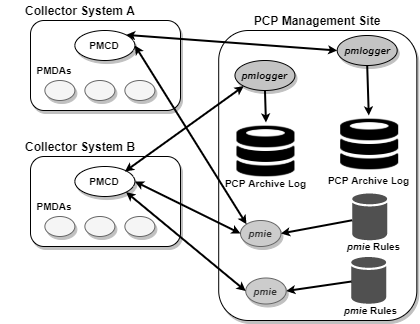

The diagram above was exported from draw.io. Its source (the exported page's mxGraphModel, read from the mxfile embedded in the PNG):
<mxGraphModel dx="868" dy="401" grid="1" gridSize="10" guides="1" tooltips="1" connect="1" arrows="1" fold="1" page="1" pageScale="1" pageWidth="827" pageHeight="1169" math="0" shadow="0">
  <root>
    <mxCell id="0" />
    <mxCell id="1" parent="0" />
    <mxCell id="KxyVyUbsLXyaJFhQdVst-24" value="" style="rounded=1;whiteSpace=wrap;html=1;shadow=1;fontStyle=1;fontSize=10;" vertex="1" parent="1">
      <mxGeometry x="318.2" y="120" width="198.13" height="290" as="geometry" />
    </mxCell>
    <mxCell id="KxyVyUbsLXyaJFhQdVst-32" value="" style="rounded=1;whiteSpace=wrap;html=1;shadow=1;fontStyle=1;fontSize=10;" vertex="1" parent="1">
      <mxGeometry x="130" y="110" width="150" height="90" as="geometry" />
    </mxCell>
    <mxCell id="KxyVyUbsLXyaJFhQdVst-33" value="" style="ellipse;whiteSpace=wrap;html=1;shadow=1;fontStyle=1;fontSize=10;" vertex="1" parent="1">
      <mxGeometry x="174.38" y="120" width="60" height="30" as="geometry" />
    </mxCell>
    <mxCell id="KxyVyUbsLXyaJFhQdVst-34" value="" style="ellipse;whiteSpace=wrap;html=1;fillColor=#f5f5f5;strokeColor=#666666;fontColor=#333333;shadow=1;fontStyle=1;fontSize=10;" vertex="1" parent="1">
      <mxGeometry x="144.38" y="170" width="30" height="20" as="geometry" />
    </mxCell>
    <mxCell id="KxyVyUbsLXyaJFhQdVst-35" value="" style="ellipse;whiteSpace=wrap;html=1;fillColor=#f5f5f5;strokeColor=#666666;fontColor=#333333;shadow=1;fontStyle=1;fontSize=10;" vertex="1" parent="1">
      <mxGeometry x="184.38" y="170" width="30" height="20" as="geometry" />
    </mxCell>
    <mxCell id="KxyVyUbsLXyaJFhQdVst-36" value="" style="ellipse;whiteSpace=wrap;html=1;fillColor=#f5f5f5;strokeColor=#666666;fontColor=#333333;shadow=1;fontStyle=1;fontSize=10;" vertex="1" parent="1">
      <mxGeometry x="224.38" y="170" width="30" height="20" as="geometry" />
    </mxCell>
    <mxCell id="KxyVyUbsLXyaJFhQdVst-37" value="PMCD" style="text;html=1;strokeColor=none;fillColor=none;align=center;verticalAlign=middle;whiteSpace=wrap;rounded=0;shadow=1;fontStyle=1;fontSize=10;" vertex="1" parent="1">
      <mxGeometry x="184.38" y="125" width="40" height="20" as="geometry" />
    </mxCell>
    <mxCell id="KxyVyUbsLXyaJFhQdVst-38" value="PMDAs" style="text;html=1;strokeColor=none;fillColor=none;align=center;verticalAlign=middle;whiteSpace=wrap;rounded=0;shadow=1;fontStyle=1;fontSize=10;" vertex="1" parent="1">
      <mxGeometry x="134.38" y="150" width="40" height="20" as="geometry" />
    </mxCell>
    <mxCell id="KxyVyUbsLXyaJFhQdVst-39" value="&lt;font style=&quot;font-size: 12px&quot;&gt;Collector System A&lt;/font&gt;" style="text;html=1;strokeColor=none;fillColor=none;align=center;verticalAlign=middle;whiteSpace=wrap;rounded=0;shadow=1;fontStyle=1;fontSize=10;" vertex="1" parent="1">
      <mxGeometry x="100" y="90" width="160" height="20" as="geometry" />
    </mxCell>
    <mxCell id="KxyVyUbsLXyaJFhQdVst-43" value="" style="ellipse;whiteSpace=wrap;html=1;fillColor=#C4C4C4;shadow=1;fontStyle=1;fontSize=10;" vertex="1" parent="1">
      <mxGeometry x="436.7" y="125" width="60" height="30" as="geometry" />
    </mxCell>
    <mxCell id="KxyVyUbsLXyaJFhQdVst-66" value="&lt;font style=&quot;font-size: 12px&quot;&gt;PCP Management Site&lt;/font&gt;" style="text;html=1;strokeColor=none;fillColor=none;align=center;verticalAlign=middle;whiteSpace=wrap;rounded=0;shadow=1;fontStyle=1;fontSize=10;" vertex="1" parent="1">
      <mxGeometry x="330.39" y="100" width="173.75" height="20" as="geometry" />
    </mxCell>
    <mxCell id="KxyVyUbsLXyaJFhQdVst-97" value="&lt;i&gt;pmlogger&lt;/i&gt;" style="text;html=1;strokeColor=none;fillColor=none;align=center;verticalAlign=middle;whiteSpace=wrap;rounded=0;shadow=1;fontSize=10;fontStyle=1" vertex="1" parent="1">
      <mxGeometry x="446.7" y="130" width="40" height="20" as="geometry" />
    </mxCell>
    <mxCell id="KxyVyUbsLXyaJFhQdVst-101" value="" style="ellipse;whiteSpace=wrap;html=1;fillColor=#C4C4C4;shadow=1;fontStyle=1;fontSize=10;" vertex="1" parent="1">
      <mxGeometry x="334.46" y="150" width="60" height="30" as="geometry" />
    </mxCell>
    <mxCell id="KxyVyUbsLXyaJFhQdVst-103" value="&lt;i&gt;pmlogger&lt;/i&gt;" style="text;html=1;strokeColor=none;fillColor=none;align=center;verticalAlign=middle;whiteSpace=wrap;rounded=0;shadow=1;fontSize=10;fontStyle=1" vertex="1" parent="1">
      <mxGeometry x="344.46" y="155" width="40" height="20" as="geometry" />
    </mxCell>
    <mxCell id="KxyVyUbsLXyaJFhQdVst-105" value="" style="shape=image;html=1;verticalAlign=top;verticalLabelPosition=bottom;labelBackgroundColor=#ffffff;imageAspect=0;aspect=fixed;image=https://cdn0.iconfinder.com/data/icons/octicons/1024/database-128.png;rounded=1;shadow=1;strokeColor=#C4C4C4;fillColor=#C4C4C4;fontSize=10;fontStyle=1" vertex="1" parent="1">
      <mxGeometry x="336.46" y="212" width="58" height="58" as="geometry" />
    </mxCell>
    <mxCell id="KxyVyUbsLXyaJFhQdVst-107" value="" style="shape=image;html=1;verticalAlign=top;verticalLabelPosition=bottom;labelBackgroundColor=#ffffff;imageAspect=0;aspect=fixed;image=https://cdn0.iconfinder.com/data/icons/octicons/1024/database-128.png;rounded=1;shadow=1;strokeColor=#C4C4C4;fillColor=#C4C4C4;fontSize=10;fontStyle=1" vertex="1" parent="1">
      <mxGeometry x="440.2" y="205" width="58" height="58" as="geometry" />
    </mxCell>
    <mxCell id="KxyVyUbsLXyaJFhQdVst-108" value="" style="endArrow=classic;html=1;shadow=0;strokeWidth=2;fontSize=10;exitX=0.5;exitY=1;exitDx=0;exitDy=0;entryX=0.5;entryY=0;entryDx=0;entryDy=0;fontStyle=1;endSize=3;startSize=3;" edge="1" parent="1" source="KxyVyUbsLXyaJFhQdVst-101" target="KxyVyUbsLXyaJFhQdVst-105">
      <mxGeometry width="50" height="50" relative="1" as="geometry">
        <mxPoint x="318.2" y="220" as="sourcePoint" />
        <mxPoint x="368.2" y="170" as="targetPoint" />
      </mxGeometry>
    </mxCell>
    <mxCell id="KxyVyUbsLXyaJFhQdVst-109" value="" style="endArrow=classic;html=1;shadow=0;strokeWidth=2;fontSize=10;exitX=0.5;exitY=1;exitDx=0;exitDy=0;fontStyle=1;endSize=3;startSize=3;" edge="1" parent="1" source="KxyVyUbsLXyaJFhQdVst-43" target="KxyVyUbsLXyaJFhQdVst-107">
      <mxGeometry width="50" height="50" relative="1" as="geometry">
        <mxPoint x="318.2" y="220" as="sourcePoint" />
        <mxPoint x="368.2" y="170" as="targetPoint" />
      </mxGeometry>
    </mxCell>
    <mxCell id="KxyVyUbsLXyaJFhQdVst-110" value="PCP Archive Log" style="text;html=1;strokeColor=none;fillColor=none;align=center;verticalAlign=middle;whiteSpace=wrap;rounded=0;shadow=1;fontSize=10;fontStyle=1" vertex="1" parent="1">
      <mxGeometry x="319.09" y="263" width="92.74" height="20" as="geometry" />
    </mxCell>
    <mxCell id="KxyVyUbsLXyaJFhQdVst-111" value="PCP Archive Log" style="text;html=1;strokeColor=none;fillColor=none;align=center;verticalAlign=middle;whiteSpace=wrap;rounded=0;shadow=1;fontSize=10;fontStyle=1" vertex="1" parent="1">
      <mxGeometry x="421.83" y="260" width="92.74" height="20" as="geometry" />
    </mxCell>
    <mxCell id="KxyVyUbsLXyaJFhQdVst-112" value="" style="rounded=1;whiteSpace=wrap;html=1;shadow=1;fontStyle=1;fontSize=10;" vertex="1" parent="1">
      <mxGeometry x="130" y="246" width="150" height="90" as="geometry" />
    </mxCell>
    <mxCell id="KxyVyUbsLXyaJFhQdVst-113" value="" style="ellipse;whiteSpace=wrap;html=1;shadow=1;fontStyle=1;fontSize=10;" vertex="1" parent="1">
      <mxGeometry x="174.38" y="256" width="60" height="30" as="geometry" />
    </mxCell>
    <mxCell id="KxyVyUbsLXyaJFhQdVst-114" value="" style="ellipse;whiteSpace=wrap;html=1;fillColor=#f5f5f5;strokeColor=#666666;fontColor=#333333;shadow=1;fontStyle=1;fontSize=10;" vertex="1" parent="1">
      <mxGeometry x="144.38" y="306" width="30" height="20" as="geometry" />
    </mxCell>
    <mxCell id="KxyVyUbsLXyaJFhQdVst-115" value="" style="ellipse;whiteSpace=wrap;html=1;fillColor=#f5f5f5;strokeColor=#666666;fontColor=#333333;shadow=1;fontStyle=1;fontSize=10;" vertex="1" parent="1">
      <mxGeometry x="184.38" y="306" width="30" height="20" as="geometry" />
    </mxCell>
    <mxCell id="KxyVyUbsLXyaJFhQdVst-116" value="" style="ellipse;whiteSpace=wrap;html=1;fillColor=#f5f5f5;strokeColor=#666666;fontColor=#333333;shadow=1;fontStyle=1;fontSize=10;" vertex="1" parent="1">
      <mxGeometry x="224.38" y="306" width="30" height="20" as="geometry" />
    </mxCell>
    <mxCell id="KxyVyUbsLXyaJFhQdVst-117" value="PMCD" style="text;html=1;strokeColor=none;fillColor=none;align=center;verticalAlign=middle;whiteSpace=wrap;rounded=0;shadow=1;fontStyle=1;fontSize=10;" vertex="1" parent="1">
      <mxGeometry x="184.38" y="261" width="40" height="20" as="geometry" />
    </mxCell>
    <mxCell id="KxyVyUbsLXyaJFhQdVst-118" value="PMDAs" style="text;html=1;strokeColor=none;fillColor=none;align=center;verticalAlign=middle;whiteSpace=wrap;rounded=0;shadow=1;fontStyle=1;fontSize=10;" vertex="1" parent="1">
      <mxGeometry x="134.38" y="286" width="40" height="20" as="geometry" />
    </mxCell>
    <mxCell id="KxyVyUbsLXyaJFhQdVst-119" value="&lt;font style=&quot;font-size: 12px&quot;&gt;Collector System B&lt;/font&gt;" style="text;html=1;strokeColor=none;fillColor=none;align=center;verticalAlign=middle;whiteSpace=wrap;rounded=0;shadow=1;fontStyle=1;fontSize=10;" vertex="1" parent="1">
      <mxGeometry x="100" y="226" width="160" height="20" as="geometry" />
    </mxCell>
    <mxCell id="KxyVyUbsLXyaJFhQdVst-120" value="&lt;i&gt;pmie&lt;/i&gt;" style="ellipse;whiteSpace=wrap;html=1;strokeColor=#666666;fontColor=#333333;shadow=1;fontStyle=1;fontSize=10;fillColor=#CCCCCC;" vertex="1" parent="1">
      <mxGeometry x="340" y="310" width="40.46" height="26" as="geometry" />
    </mxCell>
    <mxCell id="KxyVyUbsLXyaJFhQdVst-123" value="" style="shadow=0;dashed=0;html=1;strokeColor=none;fillColor=#505050;labelPosition=center;verticalLabelPosition=bottom;verticalAlign=top;outlineConnect=0;align=center;shape=mxgraph.office.databases.database;rounded=1;fontSize=10;fontStyle=1" vertex="1" parent="1">
      <mxGeometry x="451.7" y="283" width="35" height="47" as="geometry" />
    </mxCell>
    <mxCell id="KxyVyUbsLXyaJFhQdVst-124" value="" style="shadow=0;dashed=0;html=1;strokeColor=none;fillColor=#505050;labelPosition=center;verticalLabelPosition=bottom;verticalAlign=top;outlineConnect=0;align=center;shape=mxgraph.office.databases.database;rounded=1;fontSize=10;fontStyle=1" vertex="1" parent="1">
      <mxGeometry x="450.7" y="346.5" width="35" height="47" as="geometry" />
    </mxCell>
    <mxCell id="KxyVyUbsLXyaJFhQdVst-125" value="&lt;i&gt;pmie &lt;/i&gt;Rules" style="text;html=1;strokeColor=none;fillColor=none;align=center;verticalAlign=middle;whiteSpace=wrap;rounded=0;shadow=1;fontSize=10;fontStyle=1" vertex="1" parent="1">
      <mxGeometry x="443.44" y="326" width="60.7" height="20" as="geometry" />
    </mxCell>
    <mxCell id="KxyVyUbsLXyaJFhQdVst-126" value="&lt;i&gt;pmie &lt;/i&gt;Rules" style="text;html=1;strokeColor=none;fillColor=none;align=center;verticalAlign=middle;whiteSpace=wrap;rounded=0;shadow=1;fontSize=10;fontStyle=1" vertex="1" parent="1">
      <mxGeometry x="440.2" y="390" width="60.7" height="20" as="geometry" />
    </mxCell>
    <mxCell id="KxyVyUbsLXyaJFhQdVst-127" value="" style="endArrow=classic;html=1;shadow=0;strokeWidth=2;fontSize=10;entryX=1;entryY=0.5;entryDx=0;entryDy=0;endSize=3;startSize=3;" edge="1" parent="1" source="KxyVyUbsLXyaJFhQdVst-123" target="KxyVyUbsLXyaJFhQdVst-120">
      <mxGeometry width="50" height="50" relative="1" as="geometry">
        <mxPoint x="360" y="260" as="sourcePoint" />
        <mxPoint x="410" y="210" as="targetPoint" />
      </mxGeometry>
    </mxCell>
    <mxCell id="KxyVyUbsLXyaJFhQdVst-128" value="" style="endArrow=classic;html=1;shadow=0;strokeWidth=2;fontSize=10;entryX=1;entryY=0.5;entryDx=0;entryDy=0;startSize=3;endSize=3;" edge="1" parent="1" target="KxyVyUbsLXyaJFhQdVst-129">
      <mxGeometry width="50" height="50" relative="1" as="geometry">
        <mxPoint x="451" y="371" as="sourcePoint" />
        <mxPoint x="379.4599999999923" y="365" as="targetPoint" />
      </mxGeometry>
    </mxCell>
    <mxCell id="KxyVyUbsLXyaJFhQdVst-129" value="&lt;i&gt;pmie&lt;/i&gt;" style="ellipse;whiteSpace=wrap;html=1;strokeColor=#666666;fontColor=#333333;shadow=1;fontStyle=1;fontSize=10;fillColor=#cccccc;" vertex="1" parent="1">
      <mxGeometry x="345.23" y="367.5" width="40.46" height="26" as="geometry" />
    </mxCell>
    <mxCell id="KxyVyUbsLXyaJFhQdVst-130" value="" style="endArrow=classic;startArrow=classic;html=1;shadow=0;strokeWidth=2;fontSize=10;entryX=1;entryY=0;entryDx=0;entryDy=0;exitX=0;exitY=0.5;exitDx=0;exitDy=0;endSize=3;startSize=3;" edge="1" parent="1" source="KxyVyUbsLXyaJFhQdVst-43" target="KxyVyUbsLXyaJFhQdVst-33">
      <mxGeometry width="50" height="50" relative="1" as="geometry">
        <mxPoint x="360" y="260" as="sourcePoint" />
        <mxPoint x="410" y="210" as="targetPoint" />
      </mxGeometry>
    </mxCell>
    <mxCell id="KxyVyUbsLXyaJFhQdVst-132" value="" style="endArrow=classic;startArrow=classic;html=1;shadow=0;strokeWidth=2;fontSize=10;exitX=1;exitY=0.5;exitDx=0;exitDy=0;entryX=0;entryY=0;entryDx=0;entryDy=0;endSize=3;startSize=3;" edge="1" parent="1" source="KxyVyUbsLXyaJFhQdVst-33" target="KxyVyUbsLXyaJFhQdVst-120">
      <mxGeometry width="50" height="50" relative="1" as="geometry">
        <mxPoint x="360" y="260" as="sourcePoint" />
        <mxPoint x="410" y="210" as="targetPoint" />
      </mxGeometry>
    </mxCell>
    <mxCell id="KxyVyUbsLXyaJFhQdVst-133" value="" style="endArrow=classic;startArrow=classic;html=1;shadow=0;strokeWidth=2;fontSize=10;exitX=1;exitY=0.5;exitDx=0;exitDy=0;entryX=0;entryY=0.5;entryDx=0;entryDy=0;endSize=3;startSize=3;" edge="1" parent="1" source="KxyVyUbsLXyaJFhQdVst-113" target="KxyVyUbsLXyaJFhQdVst-120">
      <mxGeometry width="50" height="50" relative="1" as="geometry">
        <mxPoint x="360" y="260" as="sourcePoint" />
        <mxPoint x="410" y="210" as="targetPoint" />
      </mxGeometry>
    </mxCell>
    <mxCell id="KxyVyUbsLXyaJFhQdVst-134" value="" style="endArrow=classic;startArrow=classic;html=1;shadow=0;strokeWidth=2;fontSize=10;exitX=1;exitY=1;exitDx=0;exitDy=0;entryX=0;entryY=0.5;entryDx=0;entryDy=0;startSize=3;endSize=3;" edge="1" parent="1" source="KxyVyUbsLXyaJFhQdVst-113" target="KxyVyUbsLXyaJFhQdVst-129">
      <mxGeometry width="50" height="50" relative="1" as="geometry">
        <mxPoint x="360" y="260" as="sourcePoint" />
        <mxPoint x="410" y="210" as="targetPoint" />
      </mxGeometry>
    </mxCell>
    <mxCell id="KxyVyUbsLXyaJFhQdVst-135" value="" style="endArrow=classic;startArrow=classic;html=1;shadow=0;strokeWidth=2;fontSize=10;exitX=1;exitY=0;exitDx=0;exitDy=0;entryX=0;entryY=1;entryDx=0;entryDy=0;endSize=3;startSize=3;" edge="1" parent="1" source="KxyVyUbsLXyaJFhQdVst-117" target="KxyVyUbsLXyaJFhQdVst-101">
      <mxGeometry width="50" height="50" relative="1" as="geometry">
        <mxPoint x="360" y="260" as="sourcePoint" />
        <mxPoint x="410" y="210" as="targetPoint" />
      </mxGeometry>
    </mxCell>
  </root>
</mxGraphModel>